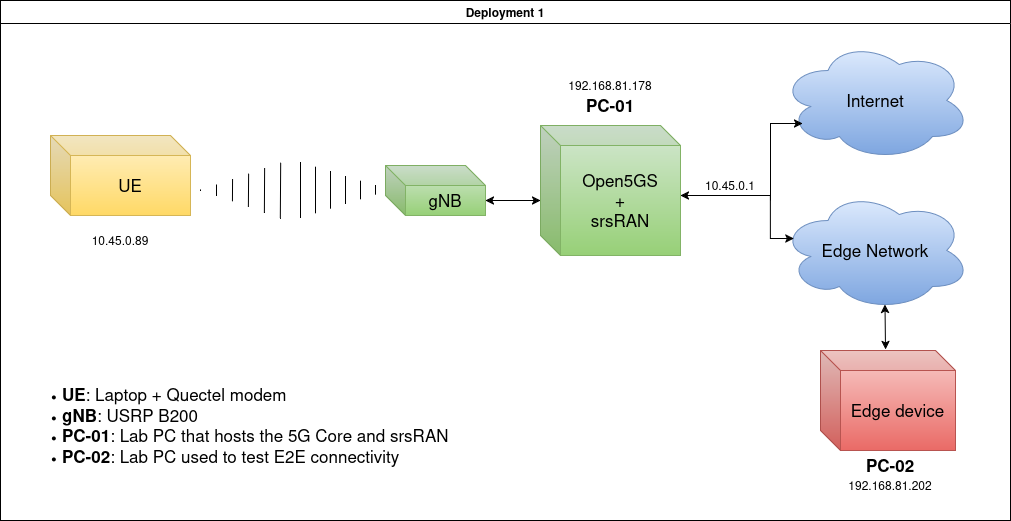

The diagram above was exported from draw.io. Its source (the exported page's mxGraphModel, read from the mxfile embedded in the PNG):
<mxGraphModel dx="2210" dy="795" grid="1" gridSize="10" guides="1" tooltips="1" connect="1" arrows="1" fold="1" page="1" pageScale="1" pageWidth="850" pageHeight="1100" math="0" shadow="0">
  <root>
    <mxCell id="0" />
    <mxCell id="1" parent="0" />
    <mxCell id="oMLn9k-n4Wvf46ij4irq-1" parent="1" style="swimlane;whiteSpace=wrap;html=1;swimlaneFillColor=#FFFFFF;gradientDirection=south;strokeColor=#000000;" value="Deployment 1" vertex="1">
      <mxGeometry height="520" width="1010" x="-10" y="280" as="geometry">
        <mxRectangle height="30" width="140" x="20" y="260" as="alternateBounds" />
      </mxGeometry>
    </mxCell>
    <mxCell id="oMLn9k-n4Wvf46ij4irq-2" parent="oMLn9k-n4Wvf46ij4irq-1" style="text;html=1;whiteSpace=wrap;strokeColor=none;fillColor=none;align=left;verticalAlign=middle;rounded=0;" value="&lt;div align=&quot;left&quot;&gt;&lt;ul&gt;&lt;li&gt;&lt;font style=&quot;font-size: 17px;&quot;&gt;&lt;b&gt;UE&lt;/b&gt;: Laptop + Quectel modem&lt;/font&gt;&lt;/li&gt;&lt;li&gt;&lt;font style=&quot;font-size: 17px;&quot;&gt;&lt;b&gt;gNB&lt;/b&gt;: USRP B200&lt;/font&gt;&lt;/li&gt;&lt;li&gt;&lt;font style=&quot;font-size: 17px;&quot;&gt;&lt;b&gt;PC-01&lt;/b&gt;: Lab PC that hosts the 5G Core and srsRAN&lt;/font&gt;&lt;/li&gt;&lt;li&gt;&lt;font style=&quot;font-size: 17px;&quot;&gt;&lt;b&gt;PC-02&lt;/b&gt;: Lab PC used to test E2E connectivity&lt;/font&gt;&lt;/li&gt;&lt;/ul&gt;&lt;/div&gt;" vertex="1">
      <mxGeometry height="130" width="455" x="20" y="360" as="geometry" />
    </mxCell>
    <mxCell id="oMLn9k-n4Wvf46ij4irq-3" parent="oMLn9k-n4Wvf46ij4irq-1" style="text;html=1;whiteSpace=wrap;strokeColor=none;fillColor=none;align=center;verticalAlign=middle;rounded=0;movable=1;resizable=1;rotatable=1;deletable=1;editable=1;locked=0;connectable=1;" value="192.168.81.202" vertex="1">
      <mxGeometry height="30" width="110" x="835" y="470" as="geometry" />
    </mxCell>
    <mxCell id="oMLn9k-n4Wvf46ij4irq-5" parent="oMLn9k-n4Wvf46ij4irq-1" style="ellipse;shape=cloud;whiteSpace=wrap;html=1;fillColor=#dae8fc;strokeColor=#6c8ebf;gradientColor=#7ea6e0;movable=1;resizable=1;rotatable=1;deletable=1;editable=1;locked=0;connectable=1;" value="&lt;font style=&quot;font-size: 17px;&quot;&gt;Edge Network&lt;/font&gt;" vertex="1">
      <mxGeometry height="120" width="190" x="780" y="190" as="geometry" />
    </mxCell>
    <mxCell id="oMLn9k-n4Wvf46ij4irq-10" parent="oMLn9k-n4Wvf46ij4irq-1" style="text;html=1;whiteSpace=wrap;strokeColor=none;fillColor=none;align=center;verticalAlign=middle;rounded=0;movable=1;resizable=1;rotatable=1;deletable=1;editable=1;locked=0;connectable=1;" value="&lt;div&gt;10.45.0.1&lt;/div&gt;" vertex="1">
      <mxGeometry height="30" width="60" x="700" y="170" as="geometry" />
    </mxCell>
    <mxCell id="oMLn9k-n4Wvf46ij4irq-12" parent="oMLn9k-n4Wvf46ij4irq-1" style="shape=cube;whiteSpace=wrap;html=1;boundedLbl=1;backgroundOutline=1;darkOpacity=0.05;darkOpacity2=0.1;fillColor=#f8cecc;gradientColor=#ea6b66;strokeColor=#b85450;movable=1;resizable=1;rotatable=1;deletable=1;editable=1;locked=0;connectable=1;" value="&lt;font style=&quot;font-size: 17px;&quot;&gt;Edge device&lt;/font&gt;" vertex="1">
      <mxGeometry height="100" width="135" x="820" y="350" as="geometry" />
    </mxCell>
    <mxCell id="oMLn9k-n4Wvf46ij4irq-15" parent="oMLn9k-n4Wvf46ij4irq-1" style="text;html=1;whiteSpace=wrap;strokeColor=none;fillColor=none;align=center;verticalAlign=middle;rounded=0;movable=1;resizable=1;rotatable=1;deletable=1;editable=1;locked=0;connectable=1;" value="&lt;font style=&quot;font-size: 17px;&quot;&gt;&lt;b&gt;&lt;font&gt;PC-02&lt;/font&gt;&lt;/b&gt;&lt;/font&gt;" vertex="1">
      <mxGeometry height="30" width="60" x="860" y="450" as="geometry" />
    </mxCell>
    <mxCell id="oMLn9k-n4Wvf46ij4irq-13" edge="1" parent="oMLn9k-n4Wvf46ij4irq-1" style="endArrow=classic;startArrow=classic;html=1;rounded=0;movable=1;resizable=1;rotatable=1;deletable=1;editable=1;locked=0;connectable=1;entryX=0.55;entryY=0.95;entryDx=0;entryDy=0;entryPerimeter=0;" target="oMLn9k-n4Wvf46ij4irq-5" value="">
      <mxGeometry height="50" relative="1" width="50" as="geometry">
        <mxPoint x="885" y="349" as="sourcePoint" />
        <mxPoint x="875" y="310" as="targetPoint" />
      </mxGeometry>
    </mxCell>
    <mxCell id="oMLn9k-n4Wvf46ij4irq-20" parent="oMLn9k-n4Wvf46ij4irq-1" style="ellipse;shape=cloud;whiteSpace=wrap;html=1;fillColor=#dae8fc;strokeColor=#6c8ebf;gradientColor=#7ea6e0;movable=1;resizable=1;rotatable=1;deletable=1;editable=1;locked=0;connectable=1;" value="&lt;font style=&quot;font-size: 17px;&quot;&gt;Internet&lt;/font&gt;" vertex="1">
      <mxGeometry height="120" width="190" x="780" y="40" as="geometry" />
    </mxCell>
    <mxCell id="oMLn9k-n4Wvf46ij4irq-4" parent="1" style="shape=cube;whiteSpace=wrap;html=1;boundedLbl=1;backgroundOutline=1;darkOpacity=0.05;darkOpacity2=0.1;fillColor=#fff2cc;strokeColor=#d6b656;gradientColor=#ffd966;" value="&lt;font style=&quot;font-size: 17px;&quot;&gt;UE&lt;/font&gt;" vertex="1">
      <mxGeometry height="80" width="140" x="40" y="415" as="geometry" />
    </mxCell>
    <mxCell id="oMLn9k-n4Wvf46ij4irq-6" edge="1" parent="1" style="shape=mxgraph.arrows2.wedgeArrowDashed2;html=1;bendable=0;startWidth=28;stepSize=15;rounded=0;" value="">
      <mxGeometry height="100" relative="1" width="100" as="geometry">
        <mxPoint x="270" y="470" as="sourcePoint" />
        <mxPoint x="190" y="469.5" as="targetPoint" />
      </mxGeometry>
    </mxCell>
    <mxCell id="oMLn9k-n4Wvf46ij4irq-7" parent="1" style="shape=cube;whiteSpace=wrap;html=1;boundedLbl=1;backgroundOutline=1;darkOpacity=0.05;darkOpacity2=0.1;fillColor=#d5e8d4;strokeColor=#82b366;gradientColor=#97d077;" value="&lt;div&gt;&lt;font style=&quot;font-size: 17px;&quot;&gt;Open5GS&lt;/font&gt;&lt;/div&gt;&lt;div&gt;&lt;font style=&quot;font-size: 17px;&quot;&gt;+&lt;/font&gt;&lt;/div&gt;&lt;div&gt;&lt;font style=&quot;font-size: 17px;&quot;&gt;srsRAN&lt;/font&gt;&lt;/div&gt;" vertex="1">
      <mxGeometry height="130" width="140" x="530" y="405" as="geometry" />
    </mxCell>
    <mxCell id="oMLn9k-n4Wvf46ij4irq-8" edge="1" parent="1" style="shape=mxgraph.arrows2.wedgeArrowDashed2;html=1;bendable=0;startWidth=28;stepSize=15;rounded=0;" value="">
      <mxGeometry height="100" relative="1" width="100" as="geometry">
        <mxPoint x="290" y="469.5" as="sourcePoint" />
        <mxPoint x="380" y="469.5" as="targetPoint" />
      </mxGeometry>
    </mxCell>
    <mxCell id="oMLn9k-n4Wvf46ij4irq-9" edge="1" parent="1" style="endArrow=classic;startArrow=classic;html=1;rounded=0;entryX=0.07;entryY=0.4;entryDx=0;entryDy=0;entryPerimeter=0;movable=1;resizable=1;rotatable=1;deletable=1;editable=1;locked=0;connectable=1;" target="oMLn9k-n4Wvf46ij4irq-5" value="">
      <mxGeometry height="50" relative="1" width="50" as="geometry">
        <Array as="points">
          <mxPoint x="760" y="475" />
          <mxPoint x="760" y="518" />
        </Array>
        <mxPoint x="670" y="475" as="sourcePoint" />
        <mxPoint x="750" y="475" as="targetPoint" />
      </mxGeometry>
    </mxCell>
    <mxCell id="oMLn9k-n4Wvf46ij4irq-11" parent="1" style="text;html=1;whiteSpace=wrap;strokeColor=none;fillColor=none;align=center;verticalAlign=middle;rounded=0;" value="10.45.0.89" vertex="1">
      <mxGeometry height="30" width="60" x="80" y="505" as="geometry" />
    </mxCell>
    <mxCell id="oMLn9k-n4Wvf46ij4irq-14" parent="1" style="text;html=1;whiteSpace=wrap;strokeColor=none;fillColor=none;align=center;verticalAlign=middle;rounded=0;" value="&lt;font style=&quot;font-size: 17px;&quot;&gt;&lt;b&gt;&lt;font&gt;PC-01&lt;/font&gt;&lt;/b&gt;&lt;/font&gt;" vertex="1">
      <mxGeometry height="30" width="60" x="570" y="370" as="geometry" />
    </mxCell>
    <mxCell id="oMLn9k-n4Wvf46ij4irq-16" parent="1" style="shape=cube;whiteSpace=wrap;html=1;boundedLbl=1;backgroundOutline=1;darkOpacity=0.05;darkOpacity2=0.1;fillColor=#d5e8d4;strokeColor=#82b366;gradientColor=#97d077;" value="&lt;div&gt;&lt;font style=&quot;font-size: 17px;&quot;&gt;gNB&lt;/font&gt;&lt;/div&gt;" vertex="1">
      <mxGeometry height="50" width="100" x="375" y="445" as="geometry" />
    </mxCell>
    <mxCell id="oMLn9k-n4Wvf46ij4irq-17" edge="1" parent="1" source="oMLn9k-n4Wvf46ij4irq-16" style="endArrow=classic;startArrow=classic;html=1;rounded=0;exitX=0;exitY=0;exitDx=100;exitDy=35;exitPerimeter=0;" value="">
      <mxGeometry height="50" relative="1" width="50" as="geometry">
        <mxPoint x="510" y="650" as="sourcePoint" />
        <mxPoint x="530" y="480" as="targetPoint" />
      </mxGeometry>
    </mxCell>
    <mxCell id="oMLn9k-n4Wvf46ij4irq-18" parent="1" style="text;html=1;whiteSpace=wrap;strokeColor=none;fillColor=none;align=center;verticalAlign=middle;rounded=0;" value="192.168.81.178" vertex="1">
      <mxGeometry height="30" width="110" x="545" y="350" as="geometry" />
    </mxCell>
    <mxCell id="oMLn9k-n4Wvf46ij4irq-21" edge="1" parent="1" style="endArrow=classic;html=1;rounded=0;entryX=0.116;entryY=0.692;entryDx=0;entryDy=0;entryPerimeter=0;movable=0;resizable=0;rotatable=0;deletable=0;editable=0;locked=1;connectable=0;" target="oMLn9k-n4Wvf46ij4irq-20" value="">
      <mxGeometry height="50" relative="1" width="50" as="geometry">
        <Array as="points">
          <mxPoint x="760" y="403" />
        </Array>
        <mxPoint x="760" y="480" as="sourcePoint" />
        <mxPoint x="760" y="410" as="targetPoint" />
      </mxGeometry>
    </mxCell>
  </root>
</mxGraphModel>